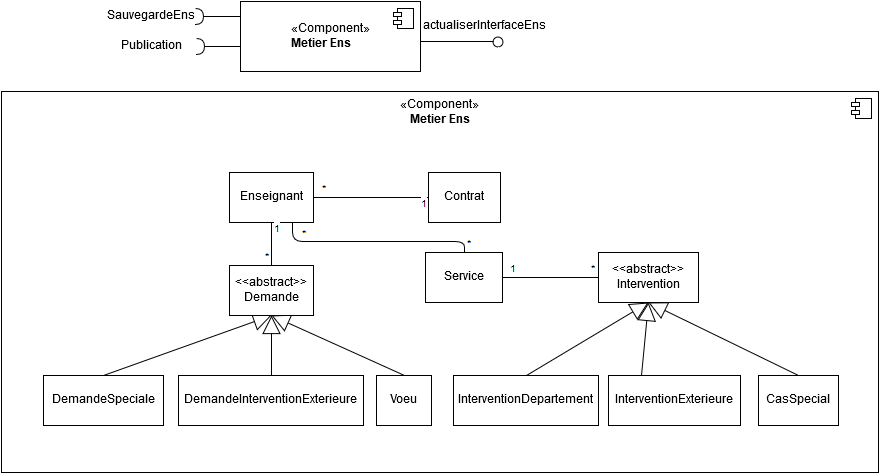

The diagram above was exported from draw.io. Its source (the exported page's mxGraphModel, read from the mxfile embedded in the PNG):
<mxGraphModel dx="677" dy="789" grid="1" gridSize="10" guides="1" tooltips="1" connect="1" arrows="1" fold="1" page="1" pageScale="1" pageWidth="826" pageHeight="1169" math="0" shadow="0">
  <root>
    <mxCell id="0" />
    <mxCell id="1" parent="0" />
    <mxCell id="204f5edb8f41e2e4-1" value="&lt;div style=&quot;text-align: center&quot;&gt;&lt;span&gt;«Component»&lt;/span&gt;&lt;/div&gt;&lt;div style=&quot;text-align: center&quot;&gt;&lt;b&gt;Metier Ens&lt;/b&gt;&lt;/div&gt;" style="html=1;align=center;verticalAlign=top;" vertex="1" parent="1">
      <mxGeometry x="40" y="155" width="877" height="381" as="geometry" />
    </mxCell>
    <mxCell id="204f5edb8f41e2e4-2" value="" style="shape=component;jettyWidth=8;jettyHeight=4;" vertex="1" parent="204f5edb8f41e2e4-1">
      <mxGeometry x="1" width="20" height="20" relative="1" as="geometry">
        <mxPoint x="-27" y="7" as="offset" />
      </mxGeometry>
    </mxCell>
    <mxCell id="7056667294baad37-23" value="&lt;div&gt;&amp;lt;&amp;lt;abstract&amp;gt;&amp;gt;&lt;/div&gt;Intervention" style="html=1;align=center;" vertex="1" parent="204f5edb8f41e2e4-1">
      <mxGeometry x="597" y="161" width="100" height="50" as="geometry" />
    </mxCell>
    <mxCell id="27c72debe8483c0c-1" value="" style="shape=lollipop;direction=south;html=1;" vertex="1" parent="1">
      <mxGeometry x="459" y="100" width="83" height="10" as="geometry" />
    </mxCell>
    <mxCell id="27c72debe8483c0c-2" value="actualiserInterfaceEns" style="text;html=1;strokeColor=none;fillColor=none;align=center;verticalAlign=middle;whiteSpace=wrap;" vertex="1" parent="1">
      <mxGeometry x="502" y="80" width="40" height="20" as="geometry" />
    </mxCell>
    <mxCell id="27c72debe8483c0c-3" value="«Component»&lt;br&gt;&lt;div style=&quot;text-align: left&quot;&gt;&lt;b&gt;Metier Ens&lt;br&gt;&lt;/b&gt;&lt;/div&gt;" style="html=1;align=center;" vertex="1" parent="1">
      <mxGeometry x="279" y="65" width="180" height="70" as="geometry" />
    </mxCell>
    <mxCell id="27c72debe8483c0c-4" value="" style="shape=component;jettyWidth=8;jettyHeight=4;" vertex="1" parent="27c72debe8483c0c-3">
      <mxGeometry x="1" width="20" height="20" relative="1" as="geometry">
        <mxPoint x="-27" y="7" as="offset" />
      </mxGeometry>
    </mxCell>
    <mxCell id="599e3a88a6a48204-1" value="" style="shape=requires;direction=north;html=1;" vertex="1" parent="1">
      <mxGeometry x="229" y="70" width="50" height="20" as="geometry" />
    </mxCell>
    <mxCell id="599e3a88a6a48204-2" value="SauvegardeEns" style="text;html=1;strokeColor=none;fillColor=none;align=center;verticalAlign=middle;whiteSpace=wrap;" vertex="1" parent="1">
      <mxGeometry x="169" y="70" width="40" height="20" as="geometry" />
    </mxCell>
    <mxCell id="7056667294baad37-13" value="" style="endArrow=block;endSize=16;endFill=0;html=1;exitX=0.5;exitY=0;entryX=0.5;entryY=1;" edge="1" parent="1" source="7056667294baad37-19" target="7056667294baad37-17">
      <mxGeometry x="330" y="379" width="160" as="geometry">
        <mxPoint x="262.08108108108104" y="413" as="sourcePoint" />
        <mxPoint x="262.08108108108104" y="335" as="targetPoint" />
      </mxGeometry>
    </mxCell>
    <mxCell id="7056667294baad37-14" value="" style="endArrow=block;endSize=16;endFill=0;html=1;exitX=0.5;exitY=0;entryX=0.5;entryY=1;" edge="1" parent="1" source="7056667294baad37-18" target="7056667294baad37-17">
      <mxGeometry x="43.65718349928875" y="305" width="181.6216216216216" as="geometry">
        <mxPoint x="40.729729729729726" y="413" as="sourcePoint" />
        <mxPoint x="260.94594594594594" y="335" as="targetPoint" />
      </mxGeometry>
    </mxCell>
    <mxCell id="7056667294baad37-15" value="" style="endArrow=block;endSize=16;endFill=0;html=1;entryX=0.5;entryY=1;exitX=0.5;exitY=0;" edge="1" parent="1" source="7056667294baad37-20" target="7056667294baad37-17">
      <mxGeometry x="317.2247510668563" y="355" width="181.6216216216216" as="geometry">
        <mxPoint x="478.8918918918919" y="413" as="sourcePoint" />
        <mxPoint x="260.94594594594594" y="335" as="targetPoint" />
      </mxGeometry>
    </mxCell>
    <mxCell id="7056667294baad37-16" value="Enseignant" style="html=1;align=center;" vertex="1" parent="1">
      <mxGeometry x="268" y="236" width="84" height="50" as="geometry" />
    </mxCell>
    <mxCell id="7056667294baad37-17" value="&lt;div&gt;&amp;lt;&amp;lt;abstract&amp;gt;&amp;gt;&lt;/div&gt;Demande" style="html=1;align=center;" vertex="1" parent="1">
      <mxGeometry x="268" y="329" width="84" height="50" as="geometry" />
    </mxCell>
    <mxCell id="7056667294baad37-18" value="&lt;div&gt;DemandeSpeciale&lt;/div&gt;" style="html=1;align=center;" vertex="1" parent="1">
      <mxGeometry x="82" y="439" width="120" height="50" as="geometry" />
    </mxCell>
    <mxCell id="7056667294baad37-19" value="&lt;div&gt;DemandeInterventionExterieure&lt;/div&gt;" style="html=1;align=center;" vertex="1" parent="1">
      <mxGeometry x="217" y="439" width="185" height="50" as="geometry" />
    </mxCell>
    <mxCell id="7056667294baad37-20" value="&lt;div&gt;Voeu&lt;/div&gt;" style="html=1;align=center;" vertex="1" parent="1">
      <mxGeometry x="415" y="439" width="55" height="50" as="geometry" />
    </mxCell>
    <mxCell id="7056667294baad37-21" value="Service&lt;br&gt;" style="html=1;align=center;" vertex="1" parent="1">
      <mxGeometry x="464" y="316" width="77" height="50" as="geometry" />
    </mxCell>
    <mxCell id="7056667294baad37-22" value="Contrat" style="html=1;align=center;" vertex="1" parent="1">
      <mxGeometry x="467" y="236" width="72" height="50" as="geometry" />
    </mxCell>
    <mxCell id="7056667294baad37-24" value="" style="endArrow=none;html=1;edgeStyle=orthogonalEdgeStyle;entryX=0.5;entryY=0;exitX=0.5;exitY=1;" edge="1" parent="1" source="7056667294baad37-16" target="7056667294baad37-17">
      <mxGeometry x="329" y="286" as="geometry">
        <mxPoint x="97.48648648648648" y="132" as="sourcePoint" />
        <mxPoint x="279.10810810810807" y="132" as="targetPoint" />
        <Array as="points">
          <mxPoint x="310" y="286" />
          <mxPoint x="310" y="329" />
        </Array>
      </mxGeometry>
    </mxCell>
    <mxCell id="7056667294baad37-25" value="1" style="resizable=0;html=1;align=left;verticalAlign=bottom;labelBackgroundColor=#ffffff;fontSize=10;" vertex="1" connectable="0" parent="7056667294baad37-24">
      <mxGeometry x="-1" relative="1" as="geometry">
        <mxPoint y="15" as="offset" />
      </mxGeometry>
    </mxCell>
    <mxCell id="7056667294baad37-26" value="*" style="resizable=0;html=1;align=right;verticalAlign=bottom;labelBackgroundColor=#ffffff;fontSize=10;" vertex="1" connectable="0" parent="7056667294baad37-24">
      <mxGeometry x="1" relative="1" as="geometry" />
    </mxCell>
    <mxCell id="7056667294baad37-27" value="InterventionExterieure&lt;br&gt;" style="html=1;align=center;" vertex="1" parent="1">
      <mxGeometry x="647" y="439" width="132" height="50" as="geometry" />
    </mxCell>
    <mxCell id="7056667294baad37-28" value="InterventionDepartement&lt;br&gt;" style="html=1;align=center;" vertex="1" parent="1">
      <mxGeometry x="492" y="439" width="145" height="50" as="geometry" />
    </mxCell>
    <mxCell id="7056667294baad37-29" value="CasSpecial&lt;br&gt;" style="html=1;align=center;" vertex="1" parent="1">
      <mxGeometry x="797" y="439" width="80" height="50" as="geometry" />
    </mxCell>
    <mxCell id="7056667294baad37-30" value="" style="endArrow=none;html=1;edgeStyle=orthogonalEdgeStyle;entryX=1;entryY=0.5;exitX=0;exitY=0.5;" edge="1" parent="1" source="7056667294baad37-22" target="7056667294baad37-16">
      <mxGeometry x="339" y="296" as="geometry">
        <mxPoint x="320.3103448275863" y="296.1379310344828" as="sourcePoint" />
        <mxPoint x="320.3103448275863" y="338.8965517241379" as="targetPoint" />
        <Array as="points">
          <mxPoint x="427" y="261" />
          <mxPoint x="427" y="261" />
        </Array>
      </mxGeometry>
    </mxCell>
    <mxCell id="7056667294baad37-31" value="1" style="resizable=0;html=1;align=left;verticalAlign=bottom;labelBackgroundColor=#ffffff;fontSize=10;" vertex="1" connectable="0" parent="7056667294baad37-30">
      <mxGeometry x="-1" relative="1" as="geometry">
        <mxPoint x="-10" y="15" as="offset" />
      </mxGeometry>
    </mxCell>
    <mxCell id="7056667294baad37-32" value="*" style="resizable=0;html=1;align=right;verticalAlign=bottom;labelBackgroundColor=#ffffff;fontSize=10;" vertex="1" connectable="0" parent="7056667294baad37-30">
      <mxGeometry x="1" relative="1" as="geometry">
        <mxPoint x="15" as="offset" />
      </mxGeometry>
    </mxCell>
    <mxCell id="7056667294baad37-33" value="" style="endArrow=none;html=1;edgeStyle=orthogonalEdgeStyle;entryX=0.75;entryY=1;exitX=0.5;exitY=0;" edge="1" parent="1" source="7056667294baad37-21" target="7056667294baad37-16">
      <mxGeometry x="394" y="340" as="geometry">
        <mxPoint x="521.8620689655172" y="305.3103448275863" as="sourcePoint" />
        <mxPoint x="406.6896551724137" y="305.3103448275863" as="targetPoint" />
        <Array as="points">
          <mxPoint x="503" y="305" />
          <mxPoint x="331" y="305" />
        </Array>
      </mxGeometry>
    </mxCell>
    <mxCell id="7056667294baad37-34" value="*" style="resizable=0;html=1;align=left;verticalAlign=bottom;labelBackgroundColor=#ffffff;fontSize=10;" vertex="1" connectable="0" parent="7056667294baad37-33">
      <mxGeometry x="-1" relative="1" as="geometry">
        <mxPoint as="offset" />
      </mxGeometry>
    </mxCell>
    <mxCell id="7056667294baad37-35" value="*" style="resizable=0;html=1;align=right;verticalAlign=bottom;labelBackgroundColor=#ffffff;fontSize=10;" vertex="1" connectable="0" parent="7056667294baad37-33">
      <mxGeometry x="1" relative="1" as="geometry">
        <mxPoint x="16" y="20" as="offset" />
      </mxGeometry>
    </mxCell>
    <mxCell id="7056667294baad37-36" value="" style="endArrow=none;html=1;edgeStyle=orthogonalEdgeStyle;entryX=1;entryY=0.5;exitX=0;exitY=0.5;" edge="1" parent="1" source="7056667294baad37-23" target="7056667294baad37-21">
      <mxGeometry x="359" y="316" as="geometry">
        <mxPoint x="486.8620689655172" y="281.3103448275863" as="sourcePoint" />
        <mxPoint x="371.6896551724137" y="281.3103448275863" as="targetPoint" />
        <Array as="points">
          <mxPoint x="627" y="341" />
          <mxPoint x="627" y="341" />
        </Array>
      </mxGeometry>
    </mxCell>
    <mxCell id="7056667294baad37-37" value="*" style="resizable=0;html=1;align=left;verticalAlign=bottom;labelBackgroundColor=#ffffff;fontSize=10;" vertex="1" connectable="0" parent="7056667294baad37-36">
      <mxGeometry x="-1" relative="1" as="geometry">
        <mxPoint x="-10" as="offset" />
      </mxGeometry>
    </mxCell>
    <mxCell id="7056667294baad37-38" value="1" style="resizable=0;html=1;align=right;verticalAlign=bottom;labelBackgroundColor=#ffffff;fontSize=10;" vertex="1" connectable="0" parent="7056667294baad37-36">
      <mxGeometry x="1" relative="1" as="geometry">
        <mxPoint x="16" as="offset" />
      </mxGeometry>
    </mxCell>
    <mxCell id="7056667294baad37-40" value="" style="endArrow=block;endSize=16;endFill=0;html=1;exitX=0.5;exitY=0;entryX=0.5;entryY=1;" edge="1" parent="1" source="7056667294baad37-28" target="7056667294baad37-23">
      <mxGeometry x="428.65718349928875" y="335" width="181.6216216216216" as="geometry">
        <mxPoint x="527.0344827586207" y="469.2413793103449" as="sourcePoint" />
        <mxPoint x="695.3103448275863" y="409.2413793103449" as="targetPoint" />
      </mxGeometry>
    </mxCell>
    <mxCell id="7056667294baad37-39" value="" style="endArrow=block;endSize=16;endFill=0;html=1;exitX=0.25;exitY=0;entryX=0.5;entryY=1;" edge="1" parent="1" source="7056667294baad37-27" target="7056667294baad37-23">
      <mxGeometry x="715" y="409" width="160" as="geometry">
        <mxPoint x="694.6206896551726" y="469.2413793103449" as="sourcePoint" />
        <mxPoint x="689" y="416" as="targetPoint" />
      </mxGeometry>
    </mxCell>
    <mxCell id="7056667294baad37-41" value="" style="endArrow=block;endSize=16;endFill=0;html=1;entryX=0.5;entryY=1;exitX=0.5;exitY=0;" edge="1" parent="1" source="7056667294baad37-29" target="7056667294baad37-23">
      <mxGeometry x="702.2247510668562" y="385" width="181.6216216216216" as="geometry">
        <mxPoint x="827.7241379310344" y="469.2413793103449" as="sourcePoint" />
        <mxPoint x="695.3103448275863" y="409.2413793103449" as="targetPoint" />
      </mxGeometry>
    </mxCell>
    <mxCell id="6da76762595b4653-2" value="" style="shape=requires;direction=north;html=1;align=center;" vertex="1" parent="1">
      <mxGeometry x="230" y="100" width="49" height="20" as="geometry" />
    </mxCell>
    <mxCell id="6da76762595b4653-3" value="Publication" style="text;html=1;strokeColor=none;fillColor=none;align=center;verticalAlign=middle;whiteSpace=wrap;" vertex="1" parent="1">
      <mxGeometry x="169" y="100" width="40" height="20" as="geometry" />
    </mxCell>
  </root>
</mxGraphModel>